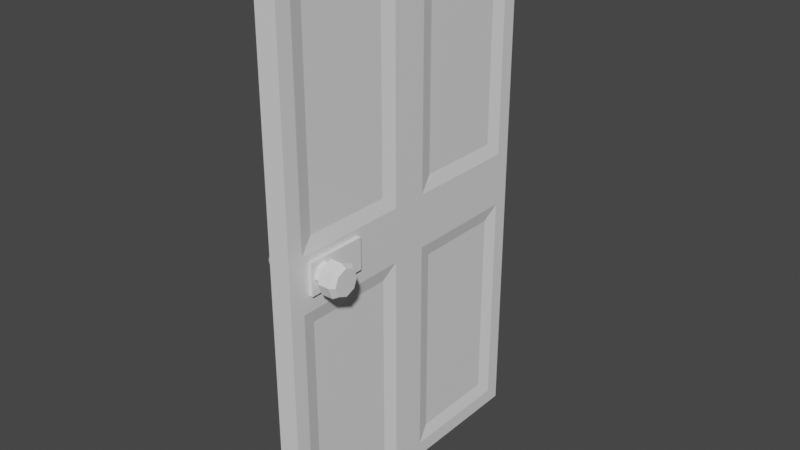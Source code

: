 # Source: gameDoor.blend  (saved by Blender 2.93.20; exported with 4.5.12 LTS)
import bpy
from mathutils import Matrix  # noqa: F401  (used for matrix-valued properties, if any)

bpy.ops.wm.read_factory_settings(use_empty=True)
scene = bpy.context.scene
scene.name = 'Scene'

# ---- collections
col_collection = bpy.data.collections.new('Collection'); scene.collection.children.link(col_collection)

# ---- materials (node trees are filled in below, after node groups)
mat_material = bpy.data.materials.new('Material')
mat_material.alpha_threshold = 0.0
mat_material.use_transparent_shadow = False
mat_material.line_color = (0.0, 0.0, 0.0, 1.0)

# ---- material node trees
mat_material.use_nodes = True; mat_material.node_tree.nodes.clear()
_N = mat_material.node_tree.nodes; _L = mat_material.node_tree.links
n0 = _N.new('ShaderNodeOutputMaterial'); n0.name = 'Material Output'; n0.location = (300, 300)
n1 = _N.new('ShaderNodeBsdfPrincipled'); n1.name = 'Principled BSDF'; n1.location = (10, 300)
n1.distribution = 'GGX'
n1.subsurface_method = 'BURLEY'
n1.inputs[2].default_value = 0.4
n1.inputs[3].default_value = 1.45
n1.inputs[27].default_value = (0.0, 0.0, 0.0, 1.0)
n1.inputs[28].default_value = 1.0
_L.new(n1.outputs[0], n0.inputs[0])
n0.is_active_output = True

# ---- world
world_world = bpy.data.worlds.new('World'); scene.world = world_world
world_world.use_nodes = True; world_world.node_tree.nodes.clear()
_N = world_world.node_tree.nodes; _L = world_world.node_tree.links
n0 = _N.new('ShaderNodeOutputWorld'); n0.name = 'World Output'; n0.location = (300, 300)
n1 = _N.new('ShaderNodeBackground'); n1.name = 'Background'; n1.location = (10, 300)
n1.inputs[0].default_value = (0.05088, 0.05088, 0.05088, 1.0)
_L.new(n1.outputs[0], n0.inputs[0])
n0.is_active_output = True
world_world.color = (0.05088, 0.05088, 0.05088)
world_world.use_sun_shadow = False
world_world.sun_shadow_jitter_overblur = 0.0

# ---- meshes
me_cube = bpy.data.meshes.new('Cube')
me_cube.from_pydata([(-0.04891, 0.8071, -1.573), (-0.07084, 1.0, -1.766), (-0.04891, 0.8071, -0.2721), (-0.04891, 0.215, -0.2721), (-0.04891, 0.215, -1.573), (-0.07084, 0.1218, -0.1789), (-0.07084, 0.9003, -0.1789), (-0.07084, 0.1218, -1.666), (-0.07084, 0.9003, -1.666), (0.04891, 0.8071, -1.573), (0.0, 1.0, -1.766), (0.07084, 1.0, -1.766), (0.04891, 0.8071, -0.2721), (0.04891, 0.215, -0.2721), (0.04891, 0.215, -1.573), (0.07084, 0.1218, -0.1789), (0.07084, 0.9003, -0.1789), (0.07084, 0.1218, -1.666), (0.07084, 0.9003, -1.666), (-0.04891, -0.8071, -1.573), (-0.07084, 0.0, -1.766), (-0.07084, -1.0, -1.766), (-0.04891, -0.8071, -0.2721), (-0.04891, -0.215, -0.2721), (-0.04891, -0.215, -1.573), (-0.07084, -0.1218, -0.1789), (-0.07084, -0.9003, -0.1789), (-0.07084, -0.1218, -1.666), (-0.07084, -0.9003, -1.666), (0.04891, -0.8071, -1.573), (0.0, -1.0, -1.766), (0.07084, 0.0, -1.766), (0.0, 0.0, -1.766), (0.07084, -1.0, -1.766), (0.04891, -0.8071, -0.2721), (0.04891, -0.215, -0.2721), (0.04891, -0.215, -1.573), (0.07084, -0.1218, -0.1789), (0.07084, -0.9003, -0.1789), (0.07084, -0.1218, -1.666), (0.07084, -0.9003, -1.666), (-0.04891, 0.8071, 1.573), (-0.07084, 1.0, 0.0), (-0.07084, 1.0, 1.766), (-0.04891, 0.8071, 0.2721), (-0.04891, 0.215, 0.2721), (-0.04891, 0.215, 1.573), (-0.07084, 0.1218, 0.1789), (-0.07084, 0.9003, 0.1789), (-0.07084, 0.1218, 1.666), (-0.07084, 0.9003, 1.666), (0.04891, 0.8071, 1.573), (0.0, 1.0, 1.766), (0.07084, 1.0, 0.0), (0.0, 1.0, 0.0), (0.07084, 1.0, 1.766), (0.04891, 0.8071, 0.2721), (0.04891, 0.215, 0.2721), (0.04891, 0.215, 1.573), (0.07084, 0.1218, 0.1789), (0.07084, 0.9003, 0.1789), (0.07084, 0.1218, 1.666), (0.07084, 0.9003, 1.666), (-0.04891, -0.8071, 1.573), (-0.07084, -1.0, 0.0), (-0.07084, 0.0, 1.766), (-0.07084, 0.0, 0.0), (-0.07084, -1.0, 1.766), (-0.04891, -0.8071, 0.2721), (-0.04891, -0.215, 0.2721), (-0.04891, -0.215, 1.573), (-0.07084, -0.1218, 0.1789), (-0.07084, -0.9003, 0.1789), (-0.07084, -0.1218, 1.666), (-0.07084, -0.9003, 1.666), (0.04891, -0.8071, 1.573), (0.0, -1.0, 1.766), (0.07084, -1.0, 0.0), (0.0, -1.0, 0.0), (0.07084, 0.0, 1.766), (0.0, 0.0, 1.766), (0.07084, 0.0, 0.0), (0.07084, -1.0, 1.766), (0.04891, -0.8071, 0.2721), (0.04891, -0.215, 0.2721), (0.04891, -0.215, 1.573), (0.07084, -0.1218, 0.1789), (0.07084, -0.9003, 0.1789), (0.07084, -0.1218, 1.666), (0.07084, -0.9003, 1.666)], [], [(1, 42, 54, 10), (4, 3, 2, 0), (1, 10, 32, 20), (8, 6, 42, 1), (6, 5, 66, 42), (7, 8, 1, 20), (5, 7, 20, 66), (2, 3, 5, 6), (3, 4, 7, 5), (0, 2, 6, 8), (4, 0, 8, 7), (11, 10, 54, 53), (14, 9, 12, 13), (11, 31, 32, 10), (18, 11, 53, 16), (16, 53, 81, 15), (17, 31, 11, 18), (15, 81, 31, 17), (12, 16, 15, 13), (13, 15, 17, 14), (9, 18, 16, 12), (14, 17, 18, 9), (21, 30, 78, 64), (24, 19, 22, 23), (21, 20, 32, 30), (28, 21, 64, 26), (26, 64, 66, 25), (27, 20, 21, 28), (25, 66, 20, 27), (22, 26, 25, 23), (23, 25, 27, 24), (19, 28, 26, 22), (24, 27, 28, 19), (33, 77, 78, 30), (36, 35, 34, 29), (33, 30, 32, 31), (40, 38, 77, 33), (38, 37, 81, 77), (39, 40, 33, 31), (37, 39, 31, 81), (34, 35, 37, 38), (35, 36, 39, 37), (29, 34, 38, 40), (36, 29, 40, 39), (43, 52, 54, 42), (46, 41, 44, 45), (43, 65, 80, 52), (50, 43, 42, 48), (48, 42, 66, 47), (49, 65, 43, 50), (47, 66, 65, 49), (44, 48, 47, 45), (45, 47, 49, 46), (41, 50, 48, 44), (46, 49, 50, 41), (55, 53, 54, 52), (58, 57, 56, 51), (55, 52, 80, 79), (62, 60, 53, 55), (60, 59, 81, 53), (61, 62, 55, 79), (59, 61, 79, 81), (56, 57, 59, 60), (57, 58, 61, 59), (51, 56, 60, 62), (58, 51, 62, 61), (67, 64, 78, 76), (70, 69, 68, 63), (67, 76, 80, 65), (74, 72, 64, 67), (72, 71, 66, 64), (73, 74, 67, 65), (71, 73, 65, 66), (68, 69, 71, 72), (69, 70, 73, 71), (63, 68, 72, 74), (70, 63, 74, 73), (82, 76, 78, 77), (85, 75, 83, 84), (82, 79, 80, 76), (89, 82, 77, 87), (87, 77, 81, 86), (88, 79, 82, 89), (86, 81, 79, 88), (83, 87, 86, 84), (84, 86, 88, 85), (75, 89, 87, 83), (85, 88, 89, 75)])
_uv = me_cube.uv_layers.new(name='UVMap')
_uv.uv.foreach_set('vector', [0.375, 0.25, 0.5, 0.25, 0.5, 0.375, 0.375, 0.375, 0.3938, 0.1494, 0.4812, 0.1494, 0.4812, 0.2256, 0.3938, 0.2256, 0.125, 0.5, 0.25, 0.5, 0.25, 0.625, 0.125, 0.625, 0.3875, 0.2375, 0.4875, 0.2375, 0.5, 0.25, 0.375, 0.25, 0.4875, 0.2375, 0.4875, 0.1375, 0.5, 0.125, 0.5, 0.25, 0.3875, 0.1375, 0.3875, 0.2375, 0.375, 0.25, 0.375, 0.125, 0.4875, 0.1375, 0.3875, 0.1375, 0.375, 0.125, 0.5, 0.125, 0.4812, 0.2256, 0.4812, 0.1494, 0.4875, 0.1375, 0.4875, 0.2375, 0.4812, 0.1494, 0.3938, 0.1494, 0.3875, 0.1375, 0.4875, 0.1375, 0.3938, 0.2256, 0.4812, 0.2256, 0.4875, 0.2375, 0.3875, 0.2375, 0.3938, 0.1494, 0.3938, 0.2256, 0.3875, 0.2375, 0.3875, 0.1375, 0.375, 0.25, 0.375, 0.375, 0.5, 0.375, 0.5, 0.25, 0.3938, 0.1494, 0.3938, 0.2256, 0.4812, 0.2256, 0.4812, 0.1494, 0.125, 0.5, 0.125, 0.625, 0.25, 0.625, 0.25, 0.5, 0.3875, 0.2375, 0.375, 0.25, 0.5, 0.25, 0.4875, 0.2375, 0.4875, 0.2375, 0.5, 0.25, 0.5, 0.125, 0.4875, 0.1375, 0.3875, 0.1375, 0.375, 0.125, 0.375, 0.25, 0.3875, 0.2375, 0.4875, 0.1375, 0.5, 0.125, 0.375, 0.125, 0.3875, 0.1375, 0.4812, 0.2256, 0.4875, 0.2375, 0.4875, 0.1375, 0.4812, 0.1494, 0.4812, 0.1494, 0.4875, 0.1375, 0.3875, 0.1375, 0.3938, 0.1494, 0.3938, 0.2256, 0.3875, 0.2375, 0.4875, 0.2375, 0.4812, 0.2256, 0.3938, 0.1494, 0.3875, 0.1375, 0.3875, 0.2375, 0.3938, 0.2256, 0.375, 0.25, 0.375, 0.375, 0.5, 0.375, 0.5, 0.25, 0.3938, 0.1494, 0.3938, 0.2256, 0.4812, 0.2256, 0.4812, 0.1494, 0.125, 0.5, 0.125, 0.625, 0.25, 0.625, 0.25, 0.5, 0.3875, 0.2375, 0.375, 0.25, 0.5, 0.25, 0.4875, 0.2375, 0.4875, 0.2375, 0.5, 0.25, 0.5, 0.125, 0.4875, 0.1375, 0.3875, 0.1375, 0.375, 0.125, 0.375, 0.25, 0.3875, 0.2375, 0.4875, 0.1375, 0.5, 0.125, 0.375, 0.125, 0.3875, 0.1375, 0.4812, 0.2256, 0.4875, 0.2375, 0.4875, 0.1375, 0.4812, 0.1494, 0.4812, 0.1494, 0.4875, 0.1375, 0.3875, 0.1375, 0.3938, 0.1494, 0.3938, 0.2256, 0.3875, 0.2375, 0.4875, 0.2375, 0.4812, 0.2256, 0.3938, 0.1494, 0.3875, 0.1375, 0.3875, 0.2375, 0.3938, 0.2256, 0.375, 0.25, 0.5, 0.25, 0.5, 0.375, 0.375, 0.375, 0.3938, 0.1494, 0.4812, 0.1494, 0.4812, 0.2256, 0.3938, 0.2256, 0.125, 0.5, 0.25, 0.5, 0.25, 0.625, 0.125, 0.625, 0.3875, 0.2375, 0.4875, 0.2375, 0.5, 0.25, 0.375, 0.25, 0.4875, 0.2375, 0.4875, 0.1375, 0.5, 0.125, 0.5, 0.25, 0.3875, 0.1375, 0.3875, 0.2375, 0.375, 0.25, 0.375, 0.125, 0.4875, 0.1375, 0.3875, 0.1375, 0.375, 0.125, 0.5, 0.125, 0.4812, 0.2256, 0.4812, 0.1494, 0.4875, 0.1375, 0.4875, 0.2375, 0.4812, 0.1494, 0.3938, 0.1494, 0.3875, 0.1375, 0.4875, 0.1375, 0.3938, 0.2256, 0.4812, 0.2256, 0.4875, 0.2375, 0.3875, 0.2375, 0.3938, 0.1494, 0.3938, 0.2256, 0.3875, 0.2375, 0.3875, 0.1375, 0.375, 0.25, 0.375, 0.375, 0.5, 0.375, 0.5, 0.25, 0.3938, 0.1494, 0.3938, 0.2256, 0.4812, 0.2256, 0.4812, 0.1494, 0.125, 0.5, 0.125, 0.625, 0.25, 0.625, 0.25, 0.5, 0.3875, 0.2375, 0.375, 0.25, 0.5, 0.25, 0.4875, 0.2375, 0.4875, 0.2375, 0.5, 0.25, 0.5, 0.125, 0.4875, 0.1375, 0.3875, 0.1375, 0.375, 0.125, 0.375, 0.25, 0.3875, 0.2375, 0.4875, 0.1375, 0.5, 0.125, 0.375, 0.125, 0.3875, 0.1375, 0.4812, 0.2256, 0.4875, 0.2375, 0.4875, 0.1375, 0.4812, 0.1494, 0.4812, 0.1494, 0.4875, 0.1375, 0.3875, 0.1375, 0.3938, 0.1494, 0.3938, 0.2256, 0.3875, 0.2375, 0.4875, 0.2375, 0.4812, 0.2256, 0.3938, 0.1494, 0.3875, 0.1375, 0.3875, 0.2375, 0.3938, 0.2256, 0.375, 0.25, 0.5, 0.25, 0.5, 0.375, 0.375, 0.375, 0.3938, 0.1494, 0.4812, 0.1494, 0.4812, 0.2256, 0.3938, 0.2256, 0.125, 0.5, 0.25, 0.5, 0.25, 0.625, 0.125, 0.625, 0.3875, 0.2375, 0.4875, 0.2375, 0.5, 0.25, 0.375, 0.25, 0.4875, 0.2375, 0.4875, 0.1375, 0.5, 0.125, 0.5, 0.25, 0.3875, 0.1375, 0.3875, 0.2375, 0.375, 0.25, 0.375, 0.125, 0.4875, 0.1375, 0.3875, 0.1375, 0.375, 0.125, 0.5, 0.125, 0.4812, 0.2256, 0.4812, 0.1494, 0.4875, 0.1375, 0.4875, 0.2375, 0.4812, 0.1494, 0.3938, 0.1494, 0.3875, 0.1375, 0.4875, 0.1375, 0.3938, 0.2256, 0.4812, 0.2256, 0.4875, 0.2375, 0.3875, 0.2375, 0.3938, 0.1494, 0.3938, 0.2256, 0.3875, 0.2375, 0.3875, 0.1375, 0.375, 0.25, 0.5, 0.25, 0.5, 0.375, 0.375, 0.375, 0.3938, 0.1494, 0.4812, 0.1494, 0.4812, 0.2256, 0.3938, 0.2256, 0.125, 0.5, 0.25, 0.5, 0.25, 0.625, 0.125, 0.625, 0.3875, 0.2375, 0.4875, 0.2375, 0.5, 0.25, 0.375, 0.25, 0.4875, 0.2375, 0.4875, 0.1375, 0.5, 0.125, 0.5, 0.25, 0.3875, 0.1375, 0.3875, 0.2375, 0.375, 0.25, 0.375, 0.125, 0.4875, 0.1375, 0.3875, 0.1375, 0.375, 0.125, 0.5, 0.125, 0.4812, 0.2256, 0.4812, 0.1494, 0.4875, 0.1375, 0.4875, 0.2375, 0.4812, 0.1494, 0.3938, 0.1494, 0.3875, 0.1375, 0.4875, 0.1375, 0.3938, 0.2256, 0.4812, 0.2256, 0.4875, 0.2375, 0.3875, 0.2375, 0.3938, 0.1494, 0.3938, 0.2256, 0.3875, 0.2375, 0.3875, 0.1375, 0.375, 0.25, 0.375, 0.375, 0.5, 0.375, 0.5, 0.25, 0.3938, 0.1494, 0.3938, 0.2256, 0.4812, 0.2256, 0.4812, 0.1494, 0.125, 0.5, 0.125, 0.625, 0.25, 0.625, 0.25, 0.5, 0.3875, 0.2375, 0.375, 0.25, 0.5, 0.25, 0.4875, 0.2375, 0.4875, 0.2375, 0.5, 0.25, 0.5, 0.125, 0.4875, 0.1375, 0.3875, 0.1375, 0.375, 0.125, 0.375, 0.25, 0.3875, 0.2375, 0.4875, 0.1375, 0.5, 0.125, 0.375, 0.125, 0.3875, 0.1375, 0.4812, 0.2256, 0.4875, 0.2375, 0.4875, 0.1375, 0.4812, 0.1494, 0.4812, 0.1494, 0.4875, 0.1375, 0.3875, 0.1375, 0.3938, 0.1494, 0.3938, 0.2256, 0.3875, 0.2375, 0.4875, 0.2375, 0.4812, 0.2256, 0.3938, 0.1494, 0.3875, 0.1375, 0.3875, 0.2375, 0.3938, 0.2256])
me_cube.materials.append(mat_material)
me_cube.use_remesh_preserve_volume = False
me_cube.use_remesh_preserve_attributes = False
me_cube.use_mirror_vertex_groups = False
me_cube.update()
me_cylinder_001 = bpy.data.meshes.new('Cylinder.001')
me_cylinder_001.from_pydata([(4.192e-08, 1.0, -2.043), (9.883e-08, 1.0, -1.345), (0.7071, 0.7071, -2.043), (0.7071, 0.7071, -1.345), (1.0, -4.371e-08, -2.043), (1.0, -4.371e-08, -1.345), (0.7071, -0.7071, -2.043), (0.7071, -0.7071, -1.345), (-4.55e-08, -1.0, -2.043), (1.141e-08, -1.0, -1.345), (-0.7071, -0.7071, -2.043), (-0.7071, -0.7071, -1.345), (-1.0, 1.192e-08, -2.043), (-1.0, 1.192e-08, -1.345), (-0.7071, 0.7071, -2.043), (-0.7071, 0.7071, -1.345), (3.812e-08, 0.7846, -2.324), (0.5548, 0.5548, -2.324), (0.7846, 1.712e-07, -2.324), (0.5548, -0.5548, -2.324), (-3.047e-08, -0.7846, -2.324), (-0.5548, -0.5548, -2.324), (-0.7846, 2.148e-07, -2.324), (-0.5548, 0.5548, -2.324), (0.5132, 0.5132, -1.199), (8.608e-08, 0.7258, -1.199), (0.7258, 2.297e-07, -1.199), (0.5132, -0.5132, -1.199), (2.262e-08, -0.7258, -1.199), (-0.5132, -0.5132, -1.199), (-0.7258, 2.701e-07, -1.199), (-0.5132, 0.5132, -1.199), (0.5132, 0.5132, -0.73), (8.842e-08, 0.7258, -0.73), (0.7258, 2.297e-07, -0.73), (0.5132, -0.5132, -0.73), (2.497e-08, -0.7258, -0.73), (-0.5132, -0.5132, -0.73), (-0.7258, 2.701e-07, -0.73), (-0.5132, 0.5132, -0.73), (0.9521, -0.9091, -0.878), (-0.9448, -0.9091, -0.878), (0.9521, 2.708, -0.878), (-0.9448, 2.708, -0.878), (0.9521, -0.9091, -0.45), (-0.9448, -0.9091, -0.45), (0.9521, 2.708, -0.45), (-0.9448, 2.708, -0.45), (4.677e-08, 1.0, 2.001), (1.037e-07, 1.0, 1.303), (0.7071, 0.7071, 2.001), (0.7071, 0.7071, 1.303), (1.0, -4.371e-08, 2.001), (1.0, -4.371e-08, 1.303), (0.7071, -0.7071, 2.001), (0.7071, -0.7071, 1.303), (-4.065e-08, -1.0, 2.001), (1.626e-08, -1.0, 1.303), (-0.7071, -0.7071, 2.001), (-0.7071, -0.7071, 1.303), (-1.0, 1.192e-08, 2.001), (-1.0, 1.192e-08, 1.303), (-0.7071, 0.7071, 2.001), (-0.7071, 0.7071, 1.303), (4.296e-08, 0.7846, 2.283), (0.5548, 0.5548, 2.283), (0.7846, 1.712e-07, 2.283), (0.5548, -0.5548, 2.283), (-2.562e-08, -0.7846, 2.283), (-0.5548, -0.5548, 2.283), (-0.7846, 2.148e-07, 2.283), (-0.5548, 0.5548, 2.283), (0.5132, 0.5132, 1.157), (9.093e-08, 0.7258, 1.157), (0.7258, 2.297e-07, 1.157), (0.5132, -0.5132, 1.157), (2.747e-08, -0.7258, 1.157), (-0.5132, -0.5132, 1.157), (-0.7258, 2.701e-07, 1.157), (-0.5132, 0.5132, 1.157), (0.5132, 0.5132, 0.6882), (9.327e-08, 0.7258, 0.6882), (0.7258, 2.297e-07, 0.6882), (0.5132, -0.5132, 0.6882), (2.982e-08, -0.7258, 0.6882), (-0.5132, -0.5132, 0.6882), (-0.7258, 2.701e-07, 0.6882), (-0.5132, 0.5132, 0.6882), (0.9521, -0.9091, 0.8362), (-0.9448, -0.9091, 0.8362), (0.9521, 2.708, 0.8362), (-0.9448, 2.708, 0.8362), (0.9521, -0.9091, 0.4081), (-0.9448, -0.9091, 0.4082), (0.9521, 2.708, 0.4081), (-0.9448, 2.708, 0.4082)], [], [(0, 1, 3, 2), (2, 3, 5, 4), (4, 5, 7, 6), (6, 7, 9, 8), (8, 9, 11, 10), (10, 11, 13, 12), (9, 7, 27, 28), (12, 13, 15, 14), (14, 15, 1, 0), (8, 10, 21, 20), (16, 17, 18, 19, 20, 21, 22, 23), (14, 0, 16, 23), (0, 2, 17, 16), (4, 6, 19, 18), (10, 12, 22, 21), (6, 8, 20, 19), (12, 14, 23, 22), (2, 4, 18, 17), (31, 30, 38, 39), (15, 13, 30, 31), (5, 3, 24, 26), (11, 9, 28, 29), (1, 15, 31, 25), (3, 1, 25, 24), (7, 5, 26, 27), (13, 11, 29, 30), (32, 33, 39, 38, 37, 36, 35, 34), (29, 28, 36, 37), (27, 26, 34, 35), (24, 25, 33, 32), (25, 31, 39, 33), (30, 29, 37, 38), (28, 27, 35, 36), (26, 24, 32, 34), (40, 41, 43, 42), (42, 43, 47, 46), (46, 47, 45, 44), (44, 45, 41, 40), (42, 46, 44, 40), (47, 43, 41, 45), (48, 50, 51, 49), (50, 52, 53, 51), (52, 54, 55, 53), (54, 56, 57, 55), (56, 58, 59, 57), (58, 60, 61, 59), (57, 76, 75, 55), (60, 62, 63, 61), (62, 48, 49, 63), (56, 68, 69, 58), (64, 71, 70, 69, 68, 67, 66, 65), (62, 71, 64, 48), (48, 64, 65, 50), (52, 66, 67, 54), (58, 69, 70, 60), (54, 67, 68, 56), (60, 70, 71, 62), (50, 65, 66, 52), (79, 87, 86, 78), (63, 79, 78, 61), (53, 74, 72, 51), (59, 77, 76, 57), (49, 73, 79, 63), (51, 72, 73, 49), (55, 75, 74, 53), (61, 78, 77, 59), (80, 82, 83, 84, 85, 86, 87, 81), (77, 85, 84, 76), (75, 83, 82, 74), (72, 80, 81, 73), (73, 81, 87, 79), (78, 86, 85, 77), (76, 84, 83, 75), (74, 82, 80, 72), (88, 90, 91, 89), (90, 94, 95, 91), (94, 92, 93, 95), (92, 88, 89, 93), (90, 88, 92, 94), (95, 93, 89, 91)])
_uv = me_cylinder_001.uv_layers.new(name='UVMap')
_uv.uv.foreach_set('vector', [1.0, 0.5, 1.0, 1.0, 0.875, 1.0, 0.875, 0.5, 0.875, 0.5, 0.875, 1.0, 0.75, 1.0, 0.75, 0.5, 0.75, 0.5, 0.75, 1.0, 0.625, 1.0, 0.625, 0.5, 0.625, 0.5, 0.625, 1.0, 0.5, 1.0, 0.5, 0.5, 0.5, 0.5, 0.5, 1.0, 0.375, 1.0, 0.375, 0.5, 0.375, 0.5, 0.375, 1.0, 0.25, 1.0, 0.25, 0.5, 0.5, 1.0, 0.625, 1.0, 0.625, 1.0, 0.5, 1.0, 0.25, 0.5, 0.25, 1.0, 0.125, 1.0, 0.125, 0.5, 0.125, 0.5, 0.125, 1.0, 0.0, 1.0, 0.0, 0.5, 0.5, 0.5, 0.375, 0.5, 0.375, 0.5, 0.5, 0.5, 0.75, 0.49, 0.9197, 0.4197, 0.99, 0.25, 0.9197, 0.08029, 0.75, 0.01, 0.5803, 0.08029, 0.51, 0.25, 0.5803, 0.4197, 0.125, 0.5, 0.0, 0.5, 0.0, 0.5, 0.125, 0.5, 1.0, 0.5, 0.875, 0.5, 0.875, 0.5, 1.0, 0.5, 0.75, 0.5, 0.625, 0.5, 0.625, 0.5, 0.75, 0.5, 0.375, 0.5, 0.25, 0.5, 0.25, 0.5, 0.375, 0.5, 0.625, 0.5, 0.5, 0.5, 0.5, 0.5, 0.625, 0.5, 0.25, 0.5, 0.125, 0.5, 0.125, 0.5, 0.25, 0.5, 0.875, 0.5, 0.75, 0.5, 0.75, 0.5, 0.875, 0.5, 0.125, 1.0, 0.25, 1.0, 0.25, 1.0, 0.125, 1.0, 0.125, 1.0, 0.25, 1.0, 0.25, 1.0, 0.125, 1.0, 0.75, 1.0, 0.875, 1.0, 0.875, 1.0, 0.75, 1.0, 0.375, 1.0, 0.5, 1.0, 0.5, 1.0, 0.375, 1.0, 0.0, 1.0, 0.125, 1.0, 0.125, 1.0, 0.0, 1.0, 0.875, 1.0, 1.0, 1.0, 1.0, 1.0, 0.875, 1.0, 0.625, 1.0, 0.75, 1.0, 0.75, 1.0, 0.625, 1.0, 0.25, 1.0, 0.375, 1.0, 0.375, 1.0, 0.25, 1.0, 0.4197, 0.4197, 0.25, 0.49, 0.08029, 0.4197, 0.01, 0.25, 0.08029, 0.08029, 0.25, 0.01, 0.4197, 0.08029, 0.49, 0.25, 0.375, 1.0, 0.5, 1.0, 0.5, 1.0, 0.375, 1.0, 0.625, 1.0, 0.75, 1.0, 0.75, 1.0, 0.625, 1.0, 0.875, 1.0, 1.0, 1.0, 1.0, 1.0, 0.875, 1.0, 0.0, 1.0, 0.125, 1.0, 0.125, 1.0, 0.0, 1.0, 0.25, 1.0, 0.375, 1.0, 0.375, 1.0, 0.25, 1.0, 0.5, 1.0, 0.625, 1.0, 0.625, 1.0, 0.5, 1.0, 0.75, 1.0, 0.875, 1.0, 0.875, 1.0, 0.75, 1.0, 0.375, 0.0, 0.625, 0.0, 0.625, 0.25, 0.375, 0.25, 0.375, 0.25, 0.625, 0.25, 0.625, 0.5, 0.375, 0.5, 0.375, 0.5, 0.625, 0.5, 0.625, 0.75, 0.375, 0.75, 0.375, 0.75, 0.625, 0.75, 0.625, 1.0, 0.375, 1.0, 0.125, 0.5, 0.375, 0.5, 0.375, 0.75, 0.125, 0.75, 0.625, 0.5, 0.875, 0.5, 0.875, 0.75, 0.625, 0.75, 1.0, 0.5, 0.875, 0.5, 0.875, 1.0, 1.0, 1.0, 0.875, 0.5, 0.75, 0.5, 0.75, 1.0, 0.875, 1.0, 0.75, 0.5, 0.625, 0.5, 0.625, 1.0, 0.75, 1.0, 0.625, 0.5, 0.5, 0.5, 0.5, 1.0, 0.625, 1.0, 0.5, 0.5, 0.375, 0.5, 0.375, 1.0, 0.5, 1.0, 0.375, 0.5, 0.25, 0.5, 0.25, 1.0, 0.375, 1.0, 0.5, 1.0, 0.5, 1.0, 0.625, 1.0, 0.625, 1.0, 0.25, 0.5, 0.125, 0.5, 0.125, 1.0, 0.25, 1.0, 0.125, 0.5, 0.0, 0.5, 0.0, 1.0, 0.125, 1.0, 0.5, 0.5, 0.5, 0.5, 0.375, 0.5, 0.375, 0.5, 0.75, 0.49, 0.5803, 0.4197, 0.51, 0.25, 0.5803, 0.08029, 0.75, 0.01, 0.9197, 0.08029, 0.99, 0.25, 0.9197, 0.4197, 0.125, 0.5, 0.125, 0.5, 0.0, 0.5, 0.0, 0.5, 1.0, 0.5, 1.0, 0.5, 0.875, 0.5, 0.875, 0.5, 0.75, 0.5, 0.75, 0.5, 0.625, 0.5, 0.625, 0.5, 0.375, 0.5, 0.375, 0.5, 0.25, 0.5, 0.25, 0.5, 0.625, 0.5, 0.625, 0.5, 0.5, 0.5, 0.5, 0.5, 0.25, 0.5, 0.25, 0.5, 0.125, 0.5, 0.125, 0.5, 0.875, 0.5, 0.875, 0.5, 0.75, 0.5, 0.75, 0.5, 0.125, 1.0, 0.125, 1.0, 0.25, 1.0, 0.25, 1.0, 0.125, 1.0, 0.125, 1.0, 0.25, 1.0, 0.25, 1.0, 0.75, 1.0, 0.75, 1.0, 0.875, 1.0, 0.875, 1.0, 0.375, 1.0, 0.375, 1.0, 0.5, 1.0, 0.5, 1.0, 0.0, 1.0, 0.0, 1.0, 0.125, 1.0, 0.125, 1.0, 0.875, 1.0, 0.875, 1.0, 1.0, 1.0, 1.0, 1.0, 0.625, 1.0, 0.625, 1.0, 0.75, 1.0, 0.75, 1.0, 0.25, 1.0, 0.25, 1.0, 0.375, 1.0, 0.375, 1.0, 0.4197, 0.4197, 0.49, 0.25, 0.4197, 0.08029, 0.25, 0.01, 0.08029, 0.08029, 0.01, 0.25, 0.08029, 0.4197, 0.25, 0.49, 0.375, 1.0, 0.375, 1.0, 0.5, 1.0, 0.5, 1.0, 0.625, 1.0, 0.625, 1.0, 0.75, 1.0, 0.75, 1.0, 0.875, 1.0, 0.875, 1.0, 1.0, 1.0, 1.0, 1.0, 0.0, 1.0, 0.0, 1.0, 0.125, 1.0, 0.125, 1.0, 0.25, 1.0, 0.25, 1.0, 0.375, 1.0, 0.375, 1.0, 0.5, 1.0, 0.5, 1.0, 0.625, 1.0, 0.625, 1.0, 0.75, 1.0, 0.75, 1.0, 0.875, 1.0, 0.875, 1.0, 0.375, 0.0, 0.375, 0.25, 0.625, 0.25, 0.625, 0.0, 0.375, 0.25, 0.375, 0.5, 0.625, 0.5, 0.625, 0.25, 0.375, 0.5, 0.375, 0.75, 0.625, 0.75, 0.625, 0.5, 0.375, 0.75, 0.375, 1.0, 0.625, 1.0, 0.625, 0.75, 0.125, 0.5, 0.125, 0.75, 0.375, 0.75, 0.375, 0.5, 0.625, 0.5, 0.625, 0.75, 0.875, 0.75, 0.875, 0.5])
me_cylinder_001.use_remesh_fix_poles = True
me_cylinder_001.use_remesh_preserve_attributes = False
me_cylinder_001.use_mirror_vertex_groups = False
me_cylinder_001.update()

# ---- objects
ob_cube = bpy.data.objects.new('Cube', me_cube)
ob_cylinder_001 = bpy.data.objects.new('Cylinder.001', me_cylinder_001)

# ---- transforms, parenting, visibility, modifiers, constraints
ob_cube.location = (0.0, 0.0, 0.0)
ob_cube.lock_rotations_4d = False
ob_cube.empty_display_type = 'ARROWS'
ob_cube.lineart.crease_threshold = 0.0
ob_cylinder_001.location = (0.0023, -0.7545, 0.03072)
ob_cylinder_001.rotation_euler = (0.0, 1.571, 0.0)
ob_cylinder_001.scale = (0.11, 0.11, 0.11)
ob_cylinder_001.lineart.crease_threshold = 0.0

# ---- collection membership
col_collection.objects.link(ob_cube)
col_collection.objects.link(ob_cylinder_001)

# ---- scene / render settings (as saved in the file)
scene.frame_start = 1; scene.frame_end = 250; scene.frame_set(1)
scene.render.engine = 'BLENDER_EEVEE_NEXT'
scene.cycles.use_denoising = False
scene.cycles.samples = 128
scene.cycles.sampling_pattern = 'TABULATED_SOBOL'
scene.cycles.use_adaptive_sampling = False
scene.cycles.use_light_tree = False
scene.view_settings.view_transform = 'Filmic'
bpy.context.view_layer.update()

# ---- added for rendering (the .blend has no active camera and no usable light): camera, sun
cam_auto = bpy.data.cameras.new('AutoCamera')
cam_auto.lens = 50.0
cam_auto.sensor_width = 36.0
cam_auto.clip_end = 1000.0
ob_auto_camera = bpy.data.objects.new('AutoCamera', cam_auto)
scene.collection.objects.link(ob_auto_camera)
ob_auto_camera.location = (3.78442, -4.5413, 3.02754)
ob_auto_camera.rotation_euler = (1.09748, -7.21219e-08, 0.694738)
scene.camera = ob_auto_camera
light_auto_sun = bpy.data.lights.new('AutoSun', 'SUN')
light_auto_sun.energy = 3.0
light_auto_sun.angle = 0.0523599
ob_auto_sun = bpy.data.objects.new('AutoSun', light_auto_sun)
scene.collection.objects.link(ob_auto_sun)
ob_auto_sun.rotation_euler = (0.872665, 0.174533, 0.523599)
bpy.context.view_layer.update()
